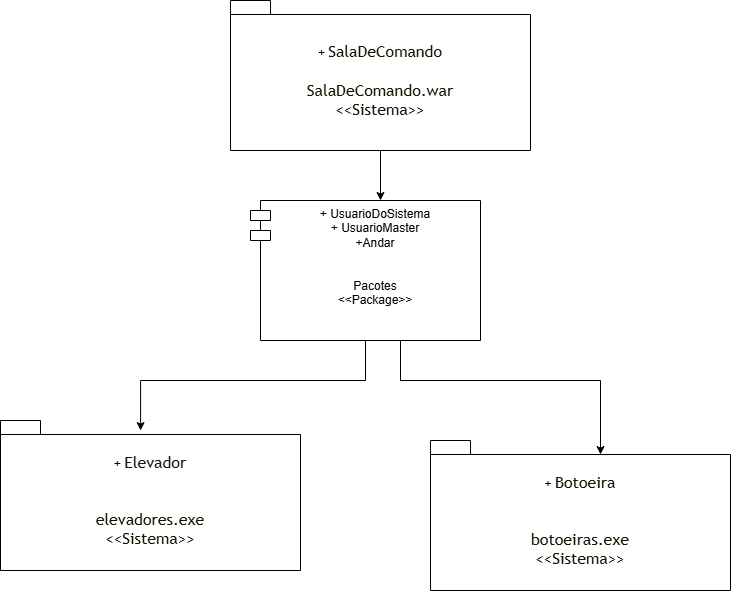

The diagram above was exported from draw.io. Its source (the exported page's mxGraphModel, read from the mxfile embedded in the PNG):
<mxGraphModel dx="1665" dy="777" grid="1" gridSize="10" guides="1" tooltips="1" connect="1" arrows="1" fold="1" page="1" pageScale="1" pageWidth="827" pageHeight="1169" math="0" shadow="0">
  <root>
    <mxCell id="0" />
    <mxCell id="1" parent="0" />
    <mxCell id="_6C2St-_u7I3RR8hqwza-4" style="edgeStyle=orthogonalEdgeStyle;rounded=0;orthogonalLoop=1;jettySize=auto;html=1;" edge="1" parent="1" source="_6C2St-_u7I3RR8hqwza-1" target="_6C2St-_u7I3RR8hqwza-2">
      <mxGeometry relative="1" as="geometry">
        <Array as="points">
          <mxPoint x="440" y="290" />
          <mxPoint x="440" y="290" />
        </Array>
      </mxGeometry>
    </mxCell>
    <mxCell id="_6C2St-_u7I3RR8hqwza-1" value="&lt;span style=&quot;font-weight: normal;&quot;&gt;+&amp;nbsp;&lt;span style=&quot;color: rgb(19, 19, 0); font-family: &amp;quot;trebuchet ms&amp;quot;, verdana, arial, sans-serif; font-size: 16px; text-wrap-mode: nowrap; background-color: rgb(255, 255, 255);&quot;&gt;SalaDeComando&lt;/span&gt;&lt;/span&gt;&lt;div&gt;&lt;span style=&quot;color: rgb(19, 19, 0); font-family: &amp;quot;trebuchet ms&amp;quot;, verdana, arial, sans-serif; font-size: 16px; text-wrap-mode: nowrap; background-color: rgb(255, 255, 255); font-weight: normal;&quot;&gt;&lt;br&gt;&lt;/span&gt;&lt;/div&gt;&lt;div&gt;&lt;span style=&quot;color: rgb(19, 19, 0); font-family: &amp;quot;trebuchet ms&amp;quot;, verdana, arial, sans-serif; font-size: 16px; text-wrap-mode: nowrap; background-color: rgb(255, 255, 255); font-weight: normal;&quot;&gt;SalaDeComando.war&lt;/span&gt;&lt;/div&gt;&lt;div&gt;&lt;span style=&quot;color: rgb(19, 19, 0); font-family: &amp;quot;trebuchet ms&amp;quot;, verdana, arial, sans-serif; font-size: 16px; text-wrap-mode: nowrap; background-color: rgb(255, 255, 255); font-weight: normal;&quot;&gt;&amp;lt;&amp;lt;Sistema&amp;gt;&amp;gt;&lt;/span&gt;&lt;/div&gt;" style="shape=folder;fontStyle=1;spacingTop=10;tabWidth=40;tabHeight=14;tabPosition=left;html=1;whiteSpace=wrap;" vertex="1" parent="1">
      <mxGeometry x="290" y="90" width="300" height="150" as="geometry" />
    </mxCell>
    <mxCell id="_6C2St-_u7I3RR8hqwza-2" value="+ UsuarioDoSistema&lt;div&gt;+&amp;nbsp;UsuarioMaster&lt;/div&gt;&lt;div&gt;+Andar&lt;/div&gt;&lt;div&gt;&lt;br&gt;&lt;/div&gt;&lt;div&gt;&lt;br&gt;&lt;/div&gt;&lt;div&gt;Pacotes&lt;/div&gt;&lt;div&gt;&amp;lt;&amp;lt;Package&amp;gt;&amp;gt;&lt;/div&gt;" style="shape=module;align=left;spacingLeft=20;align=center;verticalAlign=top;whiteSpace=wrap;html=1;" vertex="1" parent="1">
      <mxGeometry x="310" y="290" width="230" height="140" as="geometry" />
    </mxCell>
    <mxCell id="_6C2St-_u7I3RR8hqwza-3" value="&lt;span style=&quot;font-weight: normal;&quot;&gt;+&amp;nbsp;&lt;span style=&quot;color: rgb(19, 19, 0); font-family: &amp;quot;trebuchet ms&amp;quot;, verdana, arial, sans-serif; font-size: 16px; text-wrap-mode: nowrap; background-color: rgb(255, 255, 255);&quot;&gt;Elevador&lt;/span&gt;&lt;/span&gt;&lt;div&gt;&lt;font color=&quot;#131300&quot; face=&quot;trebuchet ms, verdana, arial, sans-serif&quot;&gt;&lt;span style=&quot;font-size: 16px; font-weight: 400; text-wrap-mode: nowrap;&quot;&gt;&lt;br&gt;&lt;/span&gt;&lt;/font&gt;&lt;div&gt;&lt;span style=&quot;color: rgb(19, 19, 0); font-family: &amp;quot;trebuchet ms&amp;quot;, verdana, arial, sans-serif; font-size: 16px; text-wrap-mode: nowrap; background-color: rgb(255, 255, 255); font-weight: normal;&quot;&gt;&lt;br&gt;&lt;/span&gt;&lt;/div&gt;&lt;div&gt;&lt;span style=&quot;color: rgb(19, 19, 0); font-family: &amp;quot;trebuchet ms&amp;quot;, verdana, arial, sans-serif; font-size: 16px; text-wrap-mode: nowrap; background-color: rgb(255, 255, 255); font-weight: normal;&quot;&gt;elevadores.exe&lt;/span&gt;&lt;/div&gt;&lt;div&gt;&lt;span style=&quot;color: rgb(19, 19, 0); font-family: &amp;quot;trebuchet ms&amp;quot;, verdana, arial, sans-serif; font-size: 16px; text-wrap-mode: nowrap; background-color: rgb(255, 255, 255); font-weight: normal;&quot;&gt;&amp;lt;&amp;lt;Sistema&amp;gt;&amp;gt;&lt;/span&gt;&lt;/div&gt;&lt;/div&gt;" style="shape=folder;fontStyle=1;spacingTop=10;tabWidth=40;tabHeight=14;tabPosition=left;html=1;whiteSpace=wrap;" vertex="1" parent="1">
      <mxGeometry x="60" y="510" width="300" height="150" as="geometry" />
    </mxCell>
    <mxCell id="_6C2St-_u7I3RR8hqwza-5" style="edgeStyle=orthogonalEdgeStyle;rounded=0;orthogonalLoop=1;jettySize=auto;html=1;entryX=0.467;entryY=0.067;entryDx=0;entryDy=0;entryPerimeter=0;" edge="1" parent="1" source="_6C2St-_u7I3RR8hqwza-2" target="_6C2St-_u7I3RR8hqwza-3">
      <mxGeometry relative="1" as="geometry" />
    </mxCell>
    <mxCell id="_6C2St-_u7I3RR8hqwza-6" value="&lt;span style=&quot;font-weight: normal;&quot;&gt;+&amp;nbsp;&lt;span style=&quot;color: rgb(19, 19, 0); font-family: &amp;quot;trebuchet ms&amp;quot;, verdana, arial, sans-serif; font-size: 16px; text-wrap-mode: nowrap; background-color: rgb(255, 255, 255);&quot;&gt;Botoeira&lt;/span&gt;&lt;/span&gt;&lt;div&gt;&lt;font color=&quot;#131300&quot; face=&quot;trebuchet ms, verdana, arial, sans-serif&quot;&gt;&lt;span style=&quot;font-size: 16px; font-weight: 400; text-wrap-mode: nowrap;&quot;&gt;&lt;br&gt;&lt;/span&gt;&lt;/font&gt;&lt;div&gt;&lt;span style=&quot;color: rgb(19, 19, 0); font-family: &amp;quot;trebuchet ms&amp;quot;, verdana, arial, sans-serif; font-size: 16px; text-wrap-mode: nowrap; background-color: rgb(255, 255, 255); font-weight: normal;&quot;&gt;&lt;br&gt;&lt;/span&gt;&lt;/div&gt;&lt;div&gt;&lt;span style=&quot;color: rgb(19, 19, 0); font-family: &amp;quot;trebuchet ms&amp;quot;, verdana, arial, sans-serif; font-size: 16px; text-wrap-mode: nowrap; background-color: rgb(255, 255, 255); font-weight: normal;&quot;&gt;botoeiras.exe&lt;/span&gt;&lt;/div&gt;&lt;div&gt;&lt;span style=&quot;color: rgb(19, 19, 0); font-family: &amp;quot;trebuchet ms&amp;quot;, verdana, arial, sans-serif; font-size: 16px; text-wrap-mode: nowrap; background-color: rgb(255, 255, 255); font-weight: normal;&quot;&gt;&amp;lt;&amp;lt;Sistema&amp;gt;&amp;gt;&lt;/span&gt;&lt;/div&gt;&lt;/div&gt;" style="shape=folder;fontStyle=1;spacingTop=10;tabWidth=40;tabHeight=14;tabPosition=left;html=1;whiteSpace=wrap;" vertex="1" parent="1">
      <mxGeometry x="490" y="530" width="300" height="150" as="geometry" />
    </mxCell>
    <mxCell id="_6C2St-_u7I3RR8hqwza-7" style="edgeStyle=orthogonalEdgeStyle;rounded=0;orthogonalLoop=1;jettySize=auto;html=1;entryX=0;entryY=0;entryDx=170;entryDy=14;entryPerimeter=0;" edge="1" parent="1" source="_6C2St-_u7I3RR8hqwza-2" target="_6C2St-_u7I3RR8hqwza-6">
      <mxGeometry relative="1" as="geometry">
        <Array as="points">
          <mxPoint x="460" y="470" />
          <mxPoint x="660" y="470" />
        </Array>
      </mxGeometry>
    </mxCell>
  </root>
</mxGraphModel>